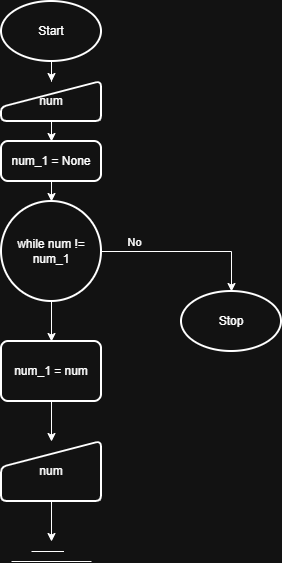

The diagram above was exported from draw.io. Its source (the exported page's mxGraphModel, read from the mxfile embedded in the PNG):
<mxGraphModel dx="1639" dy="929" grid="1" gridSize="10" guides="1" tooltips="1" connect="1" arrows="1" fold="1" page="1" pageScale="1" pageWidth="850" pageHeight="1100" math="0" shadow="0">
  <root>
    <mxCell id="0" />
    <mxCell id="1" parent="0" />
    <mxCell id="ytKne39Ue3gjaLBN31c2-3" edge="1" parent="1" source="ytKne39Ue3gjaLBN31c2-1" style="edgeStyle=orthogonalEdgeStyle;rounded=0;orthogonalLoop=1;jettySize=auto;html=1;" target="ytKne39Ue3gjaLBN31c2-2" value="">
      <mxGeometry relative="1" as="geometry" />
    </mxCell>
    <mxCell id="ytKne39Ue3gjaLBN31c2-1" parent="1" style="strokeWidth=2;html=1;shape=mxgraph.flowchart.start_1;whiteSpace=wrap;" value="Start" vertex="1">
      <mxGeometry height="60" width="100" x="390" y="40" as="geometry" />
    </mxCell>
    <mxCell id="ytKne39Ue3gjaLBN31c2-32" edge="1" parent="1" source="ytKne39Ue3gjaLBN31c2-2" style="edgeStyle=orthogonalEdgeStyle;rounded=0;orthogonalLoop=1;jettySize=auto;html=1;entryX=0.5;entryY=0;entryDx=0;entryDy=0;" target="ytKne39Ue3gjaLBN31c2-31">
      <mxGeometry relative="1" as="geometry" />
    </mxCell>
    <mxCell id="ytKne39Ue3gjaLBN31c2-2" parent="1" style="html=1;strokeWidth=2;shape=manualInput;whiteSpace=wrap;rounded=1;size=26;arcSize=11;" value="num" vertex="1">
      <mxGeometry height="40" width="100" x="390" y="120" as="geometry" />
    </mxCell>
    <mxCell id="ytKne39Ue3gjaLBN31c2-10" edge="1" parent="1" source="ytKne39Ue3gjaLBN31c2-4" style="edgeStyle=orthogonalEdgeStyle;rounded=0;orthogonalLoop=1;jettySize=auto;html=1;" value="">
      <mxGeometry relative="1" as="geometry">
        <mxPoint x="440" y="380" as="targetPoint" />
      </mxGeometry>
    </mxCell>
    <mxCell id="ytKne39Ue3gjaLBN31c2-4" parent="1" style="strokeWidth=2;html=1;shape=mxgraph.flowchart.start_2;whiteSpace=wrap;" value="while num != num_1" vertex="1">
      <mxGeometry height="100" width="100" x="390" y="240" as="geometry" />
    </mxCell>
    <mxCell id="ytKne39Ue3gjaLBN31c2-6" parent="1" style="strokeWidth=2;html=1;shape=mxgraph.flowchart.start_1;whiteSpace=wrap;" value="Stop" vertex="1">
      <mxGeometry height="60" width="100" x="570" y="330" as="geometry" />
    </mxCell>
    <mxCell id="ytKne39Ue3gjaLBN31c2-7" edge="1" parent="1" source="ytKne39Ue3gjaLBN31c2-4" style="edgeStyle=orthogonalEdgeStyle;rounded=0;orthogonalLoop=1;jettySize=auto;html=1;entryX=0.5;entryY=0;entryDx=0;entryDy=0;entryPerimeter=0;" target="ytKne39Ue3gjaLBN31c2-6">
      <mxGeometry relative="1" as="geometry" />
    </mxCell>
    <mxCell id="ytKne39Ue3gjaLBN31c2-8" connectable="0" parent="ytKne39Ue3gjaLBN31c2-7" style="edgeLabel;html=1;align=center;verticalAlign=middle;resizable=0;points=[];" value="No" vertex="1">
      <mxGeometry relative="1" x="0.1896" as="geometry">
        <mxPoint x="-69" y="-10" as="offset" />
      </mxGeometry>
    </mxCell>
    <mxCell id="ytKne39Ue3gjaLBN31c2-17" edge="1" parent="1" style="edgeStyle=orthogonalEdgeStyle;rounded=0;orthogonalLoop=1;jettySize=auto;html=1;" target="ytKne39Ue3gjaLBN31c2-12" value="">
      <mxGeometry relative="1" as="geometry">
        <mxPoint x="440" y="440" as="sourcePoint" />
      </mxGeometry>
    </mxCell>
    <mxCell id="ytKne39Ue3gjaLBN31c2-16" edge="1" parent="1" source="ytKne39Ue3gjaLBN31c2-12" style="edgeStyle=orthogonalEdgeStyle;rounded=0;orthogonalLoop=1;jettySize=auto;html=1;">
      <mxGeometry relative="1" as="geometry">
        <mxPoint x="440" y="580" as="targetPoint" />
      </mxGeometry>
    </mxCell>
    <mxCell id="ytKne39Ue3gjaLBN31c2-12" parent="1" style="html=1;strokeWidth=2;shape=manualInput;whiteSpace=wrap;rounded=1;size=26;arcSize=11;" value="num" vertex="1">
      <mxGeometry height="60" width="100" x="390" y="480" as="geometry" />
    </mxCell>
    <mxCell id="ytKne39Ue3gjaLBN31c2-13" edge="1" parent="1" style="endArrow=none;html=1;rounded=0;" value="">
      <mxGeometry height="50" relative="1" width="50" as="geometry">
        <mxPoint x="420" y="590" as="sourcePoint" />
        <mxPoint x="452.5" y="590" as="targetPoint" />
      </mxGeometry>
    </mxCell>
    <mxCell id="ytKne39Ue3gjaLBN31c2-14" edge="1" parent="1" style="endArrow=none;html=1;rounded=0;" value="">
      <mxGeometry height="50" relative="1" width="50" as="geometry">
        <mxPoint x="400" y="600" as="sourcePoint" />
        <mxPoint x="480" y="600" as="targetPoint" />
      </mxGeometry>
    </mxCell>
    <mxCell id="ytKne39Ue3gjaLBN31c2-31" parent="1" style="rounded=1;whiteSpace=wrap;html=1;absoluteArcSize=1;arcSize=14;strokeWidth=2;" value="num_1 = None" vertex="1">
      <mxGeometry height="40" width="100" x="390" y="180" as="geometry" />
    </mxCell>
    <mxCell id="ytKne39Ue3gjaLBN31c2-33" edge="1" parent="1" source="ytKne39Ue3gjaLBN31c2-31" style="edgeStyle=orthogonalEdgeStyle;rounded=0;orthogonalLoop=1;jettySize=auto;html=1;entryX=0.5;entryY=0;entryDx=0;entryDy=0;entryPerimeter=0;" target="ytKne39Ue3gjaLBN31c2-4">
      <mxGeometry relative="1" as="geometry" />
    </mxCell>
    <mxCell id="ytKne39Ue3gjaLBN31c2-34" parent="1" style="rounded=1;whiteSpace=wrap;html=1;absoluteArcSize=1;arcSize=14;strokeWidth=2;" value="num_1 = num" vertex="1">
      <mxGeometry height="60" width="100" x="390" y="380" as="geometry" />
    </mxCell>
  </root>
</mxGraphModel>